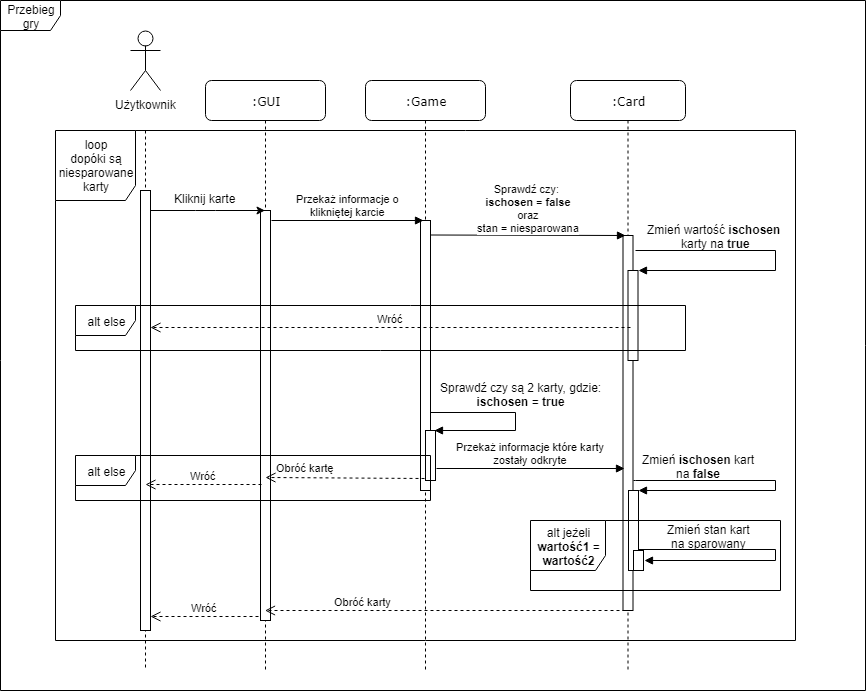

The diagram above was exported from draw.io. Its source (the exported page's mxGraphModel, read from the mxfile embedded in the PNG):
<mxGraphModel dx="2350" dy="582" grid="1" gridSize="10" guides="1" tooltips="1" connect="1" arrows="1" fold="1" page="1" pageScale="1" pageWidth="1100" pageHeight="850" background="#ffffff" math="0" shadow="0">
  <root>
    <mxCell id="0" />
    <mxCell id="1" parent="0" />
    <mxCell id="aSZxNM_u5kouDPg9dH5N-2" value="Przebieg gry" style="shape=umlFrame;whiteSpace=wrap;html=1;" parent="1" vertex="1">
      <mxGeometry x="-5" width="865" height="690" as="geometry" />
    </mxCell>
    <mxCell id="srUtz-moKRrcT83dg34u-17" value="loop&lt;br&gt;dopóki są niesparowane karty&lt;br&gt;" style="shape=umlFrame;whiteSpace=wrap;html=1;align=center;width=80;height=70;" parent="1" vertex="1">
      <mxGeometry x="50" y="130" width="740" height="510" as="geometry" />
    </mxCell>
    <mxCell id="7baba1c4bc27f4b0-2" value=":GUI" style="shape=umlLifeline;perimeter=lifelinePerimeter;whiteSpace=wrap;html=1;container=1;collapsible=0;recursiveResize=0;outlineConnect=0;rounded=1;shadow=0;comic=0;labelBackgroundColor=none;strokeColor=#000000;strokeWidth=1;fillColor=#FFFFFF;fontFamily=Verdana;fontSize=12;fontColor=#000000;align=center;" parent="1" vertex="1">
      <mxGeometry x="200" y="80" width="120" height="590" as="geometry" />
    </mxCell>
    <mxCell id="qMVH5o8_i82OYxQ0HT68-29" value="" style="rounded=0;whiteSpace=wrap;html=1;" parent="7baba1c4bc27f4b0-2" vertex="1">
      <mxGeometry x="55" y="130" width="10" height="410" as="geometry" />
    </mxCell>
    <mxCell id="7baba1c4bc27f4b0-3" value=":Game" style="shape=umlLifeline;perimeter=lifelinePerimeter;whiteSpace=wrap;html=1;container=1;collapsible=0;recursiveResize=0;outlineConnect=0;rounded=1;shadow=0;comic=0;labelBackgroundColor=none;strokeColor=#000000;strokeWidth=1;fillColor=#FFFFFF;fontFamily=Verdana;fontSize=12;fontColor=#000000;align=center;" parent="1" vertex="1">
      <mxGeometry x="360" y="80" width="120" height="590" as="geometry" />
    </mxCell>
    <mxCell id="qMVH5o8_i82OYxQ0HT68-19" value="" style="rounded=0;whiteSpace=wrap;html=1;" parent="7baba1c4bc27f4b0-3" vertex="1">
      <mxGeometry x="55" y="140" width="10" height="270" as="geometry" />
    </mxCell>
    <mxCell id="srUtz-moKRrcT83dg34u-18" value="" style="html=1;points=[];perimeter=orthogonalPerimeter;align=center;" parent="7baba1c4bc27f4b0-3" vertex="1">
      <mxGeometry x="60" y="350" width="10" height="50" as="geometry" />
    </mxCell>
    <mxCell id="srUtz-moKRrcT83dg34u-19" value="" style="edgeStyle=orthogonalEdgeStyle;html=1;align=left;spacingLeft=2;endArrow=block;rounded=0;entryX=1;entryY=0;exitX=1.021;exitY=0.71;exitDx=0;exitDy=0;exitPerimeter=0;" parent="7baba1c4bc27f4b0-3" edge="1">
      <mxGeometry x="-0.8378" y="15" relative="1" as="geometry">
        <mxPoint x="64.97826086956525" y="331.5652173913044" as="sourcePoint" />
        <Array as="points">
          <mxPoint x="150" y="332" />
          <mxPoint x="150" y="350" />
        </Array>
        <mxPoint x="69.32608695652175" y="349.82608695652186" as="targetPoint" />
        <mxPoint as="offset" />
      </mxGeometry>
    </mxCell>
    <mxCell id="7baba1c4bc27f4b0-6" value=":Card" style="shape=umlLifeline;perimeter=lifelinePerimeter;whiteSpace=wrap;html=1;container=1;collapsible=0;recursiveResize=0;outlineConnect=0;rounded=1;shadow=0;comic=0;labelBackgroundColor=none;strokeColor=#000000;strokeWidth=1;fillColor=#FFFFFF;fontFamily=Verdana;fontSize=12;fontColor=#000000;align=center;" parent="1" vertex="1">
      <mxGeometry x="565" y="80" width="115" height="590" as="geometry" />
    </mxCell>
    <mxCell id="qMVH5o8_i82OYxQ0HT68-43" value="" style="rounded=0;whiteSpace=wrap;html=1;" parent="7baba1c4bc27f4b0-6" vertex="1">
      <mxGeometry x="52.5" y="155" width="10" height="375" as="geometry" />
    </mxCell>
    <mxCell id="srUtz-moKRrcT83dg34u-15" value="" style="html=1;points=[];perimeter=orthogonalPerimeter;align=center;" parent="7baba1c4bc27f4b0-6" vertex="1">
      <mxGeometry x="57.5" y="190" width="10" height="90" as="geometry" />
    </mxCell>
    <mxCell id="srUtz-moKRrcT83dg34u-16" value="" style="edgeStyle=orthogonalEdgeStyle;html=1;align=left;spacingLeft=2;endArrow=block;rounded=0;entryX=1;entryY=0;" parent="7baba1c4bc27f4b0-6" target="srUtz-moKRrcT83dg34u-15" edge="1">
      <mxGeometry relative="1" as="geometry">
        <mxPoint x="65" y="170" as="sourcePoint" />
        <Array as="points">
          <mxPoint x="205" y="170" />
          <mxPoint x="205" y="190" />
        </Array>
      </mxGeometry>
    </mxCell>
    <mxCell id="srUtz-moKRrcT83dg34u-32" value="" style="html=1;points=[];perimeter=orthogonalPerimeter;align=center;" parent="7baba1c4bc27f4b0-6" vertex="1">
      <mxGeometry x="58" y="410" width="10" height="80" as="geometry" />
    </mxCell>
    <mxCell id="srUtz-moKRrcT83dg34u-33" value="" style="edgeStyle=orthogonalEdgeStyle;html=1;align=left;spacingLeft=2;endArrow=block;rounded=0;entryX=1;entryY=0;exitX=1.058;exitY=0.653;exitDx=0;exitDy=0;exitPerimeter=0;" parent="7baba1c4bc27f4b0-6" source="qMVH5o8_i82OYxQ0HT68-43" target="srUtz-moKRrcT83dg34u-32" edge="1">
      <mxGeometry relative="1" as="geometry">
        <mxPoint x="65" y="400" as="sourcePoint" />
        <Array as="points">
          <mxPoint x="65" y="400" />
          <mxPoint x="205" y="400" />
          <mxPoint x="205" y="410" />
        </Array>
      </mxGeometry>
    </mxCell>
    <mxCell id="aSZxNM_u5kouDPg9dH5N-5" value="" style="edgeStyle=orthogonalEdgeStyle;html=1;align=left;spacingLeft=2;endArrow=block;rounded=0;entryX=1.077;entryY=0.498;exitX=0.994;exitY=0.85;exitDx=0;exitDy=0;exitPerimeter=0;entryDx=0;entryDy=0;entryPerimeter=0;" parent="7baba1c4bc27f4b0-6" source="srUtz-moKRrcT83dg34u-32" target="aSZxNM_u5kouDPg9dH5N-11" edge="1">
      <mxGeometry relative="1" as="geometry">
        <mxPoint x="70" y="469" as="sourcePoint" />
        <Array as="points">
          <mxPoint x="68" y="469" />
          <mxPoint x="205" y="469" />
          <mxPoint x="205" y="480" />
        </Array>
        <mxPoint x="70" y="479.90697674418607" as="targetPoint" />
      </mxGeometry>
    </mxCell>
    <mxCell id="aSZxNM_u5kouDPg9dH5N-11" value="" style="html=1;points=[];perimeter=orthogonalPerimeter;" parent="7baba1c4bc27f4b0-6" vertex="1">
      <mxGeometry x="63" y="470" width="10" height="20" as="geometry" />
    </mxCell>
    <mxCell id="aSZxNM_u5kouDPg9dH5N-8" value="alt jeżeli &lt;b&gt;wartość1 &lt;/b&gt;=&lt;b&gt; wartość2&lt;/b&gt;" style="shape=umlFrame;whiteSpace=wrap;html=1;width=75;height=50;" parent="7baba1c4bc27f4b0-6" vertex="1">
      <mxGeometry x="-40" y="440" width="250" height="70" as="geometry" />
    </mxCell>
    <mxCell id="7baba1c4bc27f4b0-8" value="" style="shape=umlLifeline;perimeter=lifelinePerimeter;whiteSpace=wrap;html=1;container=1;collapsible=0;recursiveResize=0;outlineConnect=0;rounded=1;shadow=0;comic=0;labelBackgroundColor=none;strokeColor=#000000;strokeWidth=1;fillColor=#FFFFFF;fontFamily=Verdana;fontSize=12;fontColor=#000000;align=center;size=0;" parent="1" vertex="1">
      <mxGeometry x="90" y="130" width="100" height="540" as="geometry" />
    </mxCell>
    <mxCell id="7baba1c4bc27f4b0-9" value="" style="html=1;points=[];perimeter=orthogonalPerimeter;rounded=0;shadow=0;comic=0;labelBackgroundColor=none;strokeColor=#000000;strokeWidth=1;fillColor=#FFFFFF;fontFamily=Verdana;fontSize=12;fontColor=#000000;align=center;" parent="7baba1c4bc27f4b0-8" vertex="1">
      <mxGeometry x="45" y="60" width="10" height="440" as="geometry" />
    </mxCell>
    <mxCell id="aSZxNM_u5kouDPg9dH5N-1" value="alt else" style="shape=umlFrame;whiteSpace=wrap;html=1;" parent="7baba1c4bc27f4b0-8" vertex="1">
      <mxGeometry x="-20" y="325" width="355" height="45" as="geometry" />
    </mxCell>
    <mxCell id="qMVH5o8_i82OYxQ0HT68-9" value="" style="endArrow=classic;html=1;exitX=0.001;exitY=0.999;exitDx=0;exitDy=0;exitPerimeter=0;" parent="1" target="7baba1c4bc27f4b0-2" edge="1">
      <mxGeometry width="50" height="50" relative="1" as="geometry">
        <mxPoint x="145" y="210" as="sourcePoint" />
        <mxPoint x="140" y="680" as="targetPoint" />
        <Array as="points">
          <mxPoint x="200" y="210" />
        </Array>
      </mxGeometry>
    </mxCell>
    <mxCell id="qMVH5o8_i82OYxQ0HT68-1" value="Użytkownik" style="shape=umlActor;verticalLabelPosition=bottom;labelBackgroundColor=#ffffff;verticalAlign=top;html=1;outlineConnect=0;" parent="1" vertex="1">
      <mxGeometry x="125" y="30" width="30" height="60" as="geometry" />
    </mxCell>
    <mxCell id="srUtz-moKRrcT83dg34u-1" value="Kliknij karte" style="text;html=1;resizable=0;points=[];autosize=1;align=center;verticalAlign=middle;spacingTop=-4;" parent="1" vertex="1">
      <mxGeometry x="160" y="190" width="80" height="20" as="geometry" />
    </mxCell>
    <mxCell id="srUtz-moKRrcT83dg34u-6" value="Zmień wartość &lt;b&gt;ischosen&lt;/b&gt; &lt;br&gt;&lt;div style=&quot;text-align: center&quot;&gt;&lt;span&gt;karty na &lt;/span&gt;&lt;b&gt;true&lt;/b&gt;&lt;/div&gt;" style="text;html=1;resizable=0;points=[];autosize=1;align=left;verticalAlign=top;spacingTop=-4;" parent="1" vertex="1">
      <mxGeometry x="640" y="220" width="150" height="30" as="geometry" />
    </mxCell>
    <mxCell id="srUtz-moKRrcT83dg34u-12" value="Przekaż informacje o&lt;br&gt;klikniętej karcie&lt;br&gt;" style="html=1;verticalAlign=bottom;endArrow=block;entryX=0.25;entryY=0;entryDx=0;entryDy=0;" parent="1" target="qMVH5o8_i82OYxQ0HT68-19" edge="1">
      <mxGeometry width="80" relative="1" as="geometry">
        <mxPoint x="266" y="220" as="sourcePoint" />
        <mxPoint x="345" y="228.69387256855867" as="targetPoint" />
      </mxGeometry>
    </mxCell>
    <mxCell id="srUtz-moKRrcT83dg34u-13" value="Wróć" style="html=1;verticalAlign=bottom;endArrow=open;dashed=1;endSize=8;" parent="1" edge="1">
      <mxGeometry relative="1" as="geometry">
        <mxPoint x="625" y="327" as="sourcePoint" />
        <mxPoint x="145" y="327" as="targetPoint" />
      </mxGeometry>
    </mxCell>
    <mxCell id="srUtz-moKRrcT83dg34u-14" value="Sprawdź czy: &lt;br&gt;&lt;b&gt;ischosen&lt;/b&gt; = &lt;b&gt;false&lt;br&gt;&lt;/b&gt;oraz&lt;br&gt;stan = niesparowana&lt;br&gt;" style="html=1;verticalAlign=bottom;endArrow=block;" parent="1" edge="1">
      <mxGeometry width="80" relative="1" as="geometry">
        <mxPoint x="425" y="234.5" as="sourcePoint" />
        <mxPoint x="620" y="235" as="targetPoint" />
      </mxGeometry>
    </mxCell>
    <mxCell id="srUtz-moKRrcT83dg34u-7" value="alt else" style="shape=umlFrame;whiteSpace=wrap;html=1;align=center;width=60;height=30;" parent="1" vertex="1">
      <mxGeometry x="70" y="305" width="610" height="45" as="geometry" />
    </mxCell>
    <mxCell id="srUtz-moKRrcT83dg34u-20" value="&lt;div style=&quot;text-align: center&quot;&gt;&lt;span&gt;Sprawdź czy są 2 karty, gdzie:&lt;/span&gt;&lt;/div&gt;&lt;b&gt;&lt;div style=&quot;text-align: center&quot;&gt;&lt;b&gt;ischosen &lt;/b&gt;&lt;span style=&quot;font-weight: normal&quot;&gt;=&lt;/span&gt;&lt;b&gt; true&lt;/b&gt;&lt;/div&gt;&lt;/b&gt;" style="text;html=1;resizable=0;points=[];autosize=1;align=left;verticalAlign=top;spacingTop=-4;" parent="1" vertex="1">
      <mxGeometry x="432.5" y="377.5" width="180" height="30" as="geometry" />
    </mxCell>
    <mxCell id="srUtz-moKRrcT83dg34u-29" value="Obróć kartę" style="html=1;verticalAlign=bottom;endArrow=open;dashed=1;endSize=8;exitX=-0.061;exitY=0.953;exitDx=0;exitDy=0;exitPerimeter=0;" parent="1" source="srUtz-moKRrcT83dg34u-18" edge="1">
      <mxGeometry x="0.4979" y="-1" relative="1" as="geometry">
        <mxPoint x="625" y="287" as="sourcePoint" />
        <mxPoint x="260" y="477" as="targetPoint" />
        <mxPoint as="offset" />
      </mxGeometry>
    </mxCell>
    <mxCell id="srUtz-moKRrcT83dg34u-34" value="&lt;div style=&quot;text-align: center&quot;&gt;&lt;span&gt;Zmień&amp;nbsp;&lt;/span&gt;&lt;b&gt;ischosen &lt;/b&gt;&lt;span&gt;kart&lt;/span&gt;&lt;/div&gt;&lt;div style=&quot;text-align: center&quot;&gt;&lt;span&gt;na &lt;/span&gt;&lt;b&gt;false&lt;/b&gt;&lt;/div&gt;" style="text;html=1;resizable=0;points=[];autosize=1;align=left;verticalAlign=top;spacingTop=-4;" parent="1" vertex="1">
      <mxGeometry x="635" y="450" width="130" height="30" as="geometry" />
    </mxCell>
    <mxCell id="srUtz-moKRrcT83dg34u-36" value="Wróć" style="html=1;verticalAlign=bottom;endArrow=open;dashed=1;endSize=8;" parent="1" edge="1">
      <mxGeometry relative="1" as="geometry">
        <mxPoint x="256" y="484" as="sourcePoint" />
        <mxPoint x="140" y="484" as="targetPoint" />
        <Array as="points" />
      </mxGeometry>
    </mxCell>
    <mxCell id="srUtz-moKRrcT83dg34u-37" value="Obróć karty" style="html=1;verticalAlign=bottom;endArrow=open;dashed=1;endSize=8;exitX=0.25;exitY=1;exitDx=0;exitDy=0;" parent="1" source="qMVH5o8_i82OYxQ0HT68-43" target="7baba1c4bc27f4b0-2" edge="1">
      <mxGeometry x="0.4586" relative="1" as="geometry">
        <mxPoint x="630" y="510" as="sourcePoint" />
        <mxPoint x="550" y="510" as="targetPoint" />
        <mxPoint as="offset" />
      </mxGeometry>
    </mxCell>
    <mxCell id="srUtz-moKRrcT83dg34u-38" value="Wróć" style="html=1;verticalAlign=bottom;endArrow=open;dashed=1;endSize=8;exitX=-0.21;exitY=0.991;exitDx=0;exitDy=0;exitPerimeter=0;" parent="1" source="qMVH5o8_i82OYxQ0HT68-29" target="7baba1c4bc27f4b0-9" edge="1">
      <mxGeometry relative="1" as="geometry">
        <mxPoint x="255" y="520" as="sourcePoint" />
        <mxPoint x="140" y="521" as="targetPoint" />
      </mxGeometry>
    </mxCell>
    <mxCell id="srUtz-moKRrcT83dg34u-31" value="Przekaż informacje które karty&lt;br&gt;zostały odkryte&lt;br&gt;" style="html=1;verticalAlign=bottom;endArrow=block;" parent="1" edge="1">
      <mxGeometry width="80" relative="1" as="geometry">
        <mxPoint x="431" y="468" as="sourcePoint" />
        <mxPoint x="619" y="468" as="targetPoint" />
        <Array as="points" />
      </mxGeometry>
    </mxCell>
    <mxCell id="aSZxNM_u5kouDPg9dH5N-6" value="&lt;div style=&quot;text-align: center&quot;&gt;&lt;span&gt;Zmień stan kart&lt;/span&gt;&lt;/div&gt;&lt;div style=&quot;text-align: center&quot;&gt;&lt;span&gt;na sparowany&lt;/span&gt;&lt;/div&gt;" style="text;html=1;resizable=0;points=[];autosize=1;align=left;verticalAlign=top;spacingTop=-4;" parent="1" vertex="1">
      <mxGeometry x="660" y="520" width="100" height="30" as="geometry" />
    </mxCell>
  </root>
</mxGraphModel>